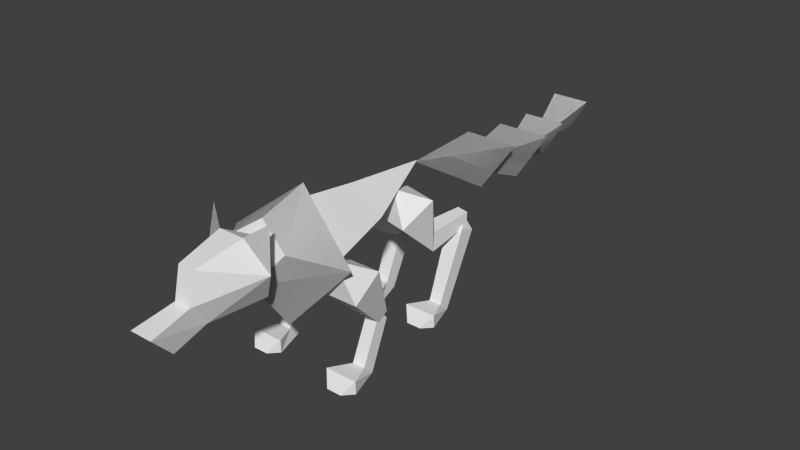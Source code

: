 # Source: enemy_cannae.blend  (saved by Blender 2.79.0; exported with 4.5.12 LTS)
import bpy
from mathutils import Matrix  # noqa: F401  (used for matrix-valued properties, if any)

bpy.ops.wm.read_factory_settings(use_empty=True)
scene = bpy.context.scene
scene.name = 'Scene'

# ---- collections
col_collection_1 = bpy.data.collections.new('Collection 1'); scene.collection.children.link(col_collection_1)

# ---- materials (node trees are filled in below, after node groups)
mat_material = bpy.data.materials.new('Material')
mat_material.alpha_threshold = 0.0
mat_material.use_transparent_shadow = False
mat_material.roughness = 0.5
mat_material.line_color = (0.0, 0.0, 0.0, 1.0)

# ---- material node trees

# ---- world
world_world = bpy.data.worlds.new('World'); scene.world = world_world
world_world.color = (0.05088, 0.05088, 0.05088)
world_world.use_sun_shadow = False
world_world.sun_shadow_jitter_overblur = 0.0
world_world.cycles.sampling_method = 'NONE'
world_world.cycles.sample_map_resolution = 256

# ---- meshes
me_cube = bpy.data.meshes.new('Cube')
me_cube.from_pydata([(0.2066, -0.02699, 0.8284), (0.3438, -0.5558, 0.7993), (0.1928, -0.7497, 0.8893), (0.427, -0.5156, 0.7783), (0.1928, -0.7497, 0.8893), (0.427, -0.5156, 0.7783), (0.0, 0.5333, 0.9225), (0.0, -0.02699, 0.9785), (0.0, -0.5558, 1.049), (-0.2066, -0.02699, 0.8284), (-0.3438, -0.5558, 0.7993), (0.0, -0.02699, 0.5855), (0.0, -0.5558, 0.3952), (0.0, -0.8108, 0.6711), (-0.1928, -0.7497, 0.8893), (0.0, -0.712, 1.024), (-0.427, -0.5156, 0.7783), (0.0, -0.4099, 1.113), (0.0, -0.5619, 0.3147), (0.0, -0.8108, 0.6711), (-0.1928, -0.7497, 0.8893), (0.0, -0.712, 1.024), (-0.427, -0.5156, 0.7783), (0.0, -0.4099, 1.113), (0.0, -0.5619, 0.3147)], [], [(7, 8, 1, 0), (0, 1, 12, 11), (1, 8, 15, 2), (0, 11, 6), (2, 3, 17, 15), (7, 0, 6), (12, 1, 2, 13), (13, 18, 3, 2), (2, 15, 13), (4, 21, 23, 5), (19, 4, 5, 24), (7, 9, 10, 8), (9, 11, 12, 10), (10, 14, 15, 8), (9, 6, 11), (14, 15, 17, 16), (7, 6, 9), (12, 13, 14, 10), (13, 14, 16, 18), (14, 13, 15), (20, 22, 23, 21), (19, 24, 22, 20)])
_uv = me_cube.uv_layers.new(name='UVMap')
_uv.uv.foreach_set('vector', [0.7853, 0.5932, 0.6032, 0.6254, 0.6137, 0.4942, 0.771, 0.5076, 0.771, 0.5076, 0.6137, 0.4942, 0.5907, 0.3316, 0.7903, 0.3926, 0.6137, 0.4942, 0.6032, 0.6254, 0.5467, 0.6132, 0.5436, 0.5262, 0.771, 0.5076, 0.7903, 0.3926, 0.9814, 0.5368, 0.4703, 0.8311, 0.5828, 0.9168, 0.3697, 0.9826, 0.3769, 0.8553, 0.7853, 0.5932, 0.771, 0.5076, 0.9814, 0.5368, 0.5907, 0.3316, 0.6137, 0.4942, 0.5436, 0.5262, 0.4897, 0.4334, 0.5065, 0.7162, 0.6786, 0.6795, 0.5828, 0.9168, 0.4703, 0.8311, 0.8809, 0.0164, 0.9601, 0.1202, 0.7592, 0.125, 0.4703, 0.8311, 0.3769, 0.8553, 0.3697, 0.9826, 0.5828, 0.9168, 0.5065, 0.7162, 0.4703, 0.8311, 0.5828, 0.9168, 0.6786, 0.6795, 0.7853, 0.5932, 0.771, 0.5076, 0.6137, 0.4942, 0.6032, 0.6254, 0.771, 0.5076, 0.7903, 0.3926, 0.5907, 0.3316, 0.6137, 0.4942, 0.6137, 0.4942, 0.5436, 0.5262, 0.5467, 0.6132, 0.6032, 0.6254, 0.771, 0.5076, 0.9814, 0.5368, 0.7903, 0.3926, 0.4703, 0.8311, 0.3769, 0.8553, 0.3697, 0.9826, 0.5828, 0.9168, 0.7853, 0.5932, 0.9814, 0.5368, 0.771, 0.5076, 0.5907, 0.3316, 0.4897, 0.4334, 0.5436, 0.5262, 0.6137, 0.4942, 0.5065, 0.7162, 0.4703, 0.8311, 0.5828, 0.9168, 0.6786, 0.6795, 0.8809, 0.0164, 0.7592, 0.125, 0.9601, 0.1202, 0.4703, 0.8311, 0.5828, 0.9168, 0.3697, 0.9826, 0.3769, 0.8553, 0.5065, 0.7162, 0.6786, 0.6795, 0.5828, 0.9168, 0.4703, 0.8311])
me_cube.materials.append(mat_material)
me_cube.use_remesh_preserve_volume = False
me_cube.use_remesh_preserve_attributes = False
me_cube.use_mirror_vertex_groups = False
me_cube.update()
me_cube_007 = bpy.data.meshes.new('Cube.007')
me_cube_007.from_pydata([(0.004866, -0.001844, -0.002114), (-0.1316, 0.2076, -0.3146), (0.1192, -0.008127, -0.2009), (0.06604, 0.197, -0.07153), (-0.004802, 0.233, -0.4435), (-0.006599, 0.24, -0.3146), (-0.1212, -0.07037, -0.2009), (-0.1743, 0.1348, -0.07153), (-0.1298, 0.2006, -0.4435), (-0.1753, 0.4612, -0.3563), (-0.09153, 0.4829, -0.3563), (-0.1765, 0.4658, -0.27), (-0.09273, 0.4875, -0.27), (-0.1401, 0.4979, -0.3145)], [], [(3, 5, 1, 7), (6, 8, 4, 2), (7, 1, 8, 6), (2, 4, 5, 3), (1, 11, 9, 8), (0, 2, 3), (7, 6, 0), (0, 6, 2), (0, 3, 7), (5, 12, 11, 1), (8, 9, 10, 4), (4, 10, 12, 5), (10, 13, 12), (9, 13, 10), (12, 13, 11), (11, 13, 9)])
_uv = me_cube_007.uv_layers.new(name='UVMap')
_uv.uv.foreach_set('vector', [0.1181, 0.7253, 0.0931, 0.858, 0.1653, 0.8551, 0.1785, 0.7675, 0.2177, 0.7755, 0.2113, 0.8797, 0.2568, 0.9019, 0.3095, 0.7565, 0.1785, 0.7675, 0.1653, 0.8551, 0.2113, 0.8797, 0.2177, 0.7755, 0.02138, 0.7237, 0.04541, 0.8932, 0.0931, 0.858, 0.1181, 0.7253, 0.1653, 0.8551, 0.1549, 0.9419, 0.1712, 0.947, 0.2113, 0.8797, 0.07445, 0.6518, 0.02138, 0.7237, 0.1181, 0.7253, 0.1785, 0.7675, 0.2177, 0.7755, 0.2103, 0.6978, 0.2103, 0.6978, 0.2177, 0.7755, 0.3095, 0.7565, 0.2103, 0.6978, 0.1181, 0.7253, 0.1785, 0.7675, 0.0931, 0.858, 0.1396, 0.9452, 0.1549, 0.9419, 0.1653, 0.8551, 0.2113, 0.8797, 0.1712, 0.947, 0.1817, 0.9755, 0.2568, 0.9019, 0.04541, 0.8932, 0.1225, 0.969, 0.1396, 0.9452, 0.0931, 0.858, 0.1225, 0.969, 0.1536, 0.9629, 0.1396, 0.9452, 0.1712, 0.947, 0.1536, 0.9629, 0.1817, 0.9755, 0.1396, 0.9452, 0.1536, 0.9629, 0.1549, 0.9419, 0.1549, 0.9419, 0.1536, 0.9629, 0.1712, 0.947])
me_cube_007.materials.append(mat_material)
me_cube_007.use_remesh_preserve_volume = False
me_cube_007.use_remesh_preserve_attributes = False
me_cube_007.use_mirror_vertex_groups = False
me_cube_007.update()
me_cube_006 = bpy.data.meshes.new('Cube.006')
me_cube_006.from_pydata([(-0.05512, 0.03877, -0.03893), (0.05331, -0.06113, 0.003224), (0.05331, 0.03877, -0.03893), (-0.05512, -0.06113, 0.003224), (-0.04193, -0.2451, -0.4438), (0.04012, -0.2451, -0.4438), (-0.04193, -0.1772, -0.5066), (0.04012, -0.1772, -0.5066), (-0.1072, -0.3894, -0.4287), (0.1054, -0.3894, -0.4287), (-0.1072, -0.3876, -0.5107), (0.1054, -0.3876, -0.5107), (-0.05051, -0.4488, -0.5107), (0.0487, -0.4488, -0.5107), (-0.0009075, 0.01855, 0.05259)], [], [(1, 14, 3), (3, 4, 5, 1), (2, 7, 6, 0), (7, 11, 10, 6), (1, 5, 7, 2), (0, 6, 4, 3), (4, 8, 9, 5), (5, 9, 11, 7), (6, 10, 8, 4), (11, 13, 12, 10), (10, 12, 8), (8, 12, 13, 9), (9, 13, 11), (0, 14, 2), (2, 14, 1), (3, 14, 0)])
_uv = me_cube_006.uv_layers.new(name='UVMap')
_uv.uv.foreach_set('vector', [0.5866, 0.1903, 0.6415, 0.1412, 0.5731, 0.1512, 0.5731, 0.1512, 0.3645, 0.1845, 0.3948, 0.2276, 0.5866, 0.1903, 0.6085, 0.05243, 0.3248, 0.08695, 0.3311, 0.1366, 0.575, 0.1094, 0.3248, 0.08695, 0.2183, 0.07458, 0.2218, 0.1609, 0.3311, 0.1366, 0.5866, 0.1903, 0.3948, 0.2276, 0.4057, 0.279, 0.6367, 0.2387, 0.575, 0.1094, 0.3311, 0.1366, 0.3645, 0.1845, 0.5731, 0.1512, 0.06762, 0.1554, 0.1442, 0.179, 0.1311, 0.07272, 0.06253, 0.1143, 0.2916, 0.04411, 0.2065, 0.03803, 0.2183, 0.07458, 0.3248, 0.08695, 0.3311, 0.1366, 0.2218, 0.1609, 0.213, 0.1973, 0.2998, 0.1848, 0.2183, 0.07458, 0.1852, 0.09478, 0.1914, 0.1444, 0.2218, 0.1609, 0.2218, 0.1609, 0.1914, 0.1444, 0.213, 0.1973, 0.1442, 0.179, 0.1914, 0.1444, 0.1852, 0.09478, 0.1311, 0.07272, 0.2065, 0.03803, 0.1852, 0.09478, 0.2183, 0.07458, 0.575, 0.1094, 0.6415, 0.1412, 0.6085, 0.05243, 0.6367, 0.2387, 0.6415, 0.1412, 0.5866, 0.1903, 0.5731, 0.1512, 0.6415, 0.1412, 0.575, 0.1094])
me_cube_006.materials.append(mat_material)
me_cube_006.use_remesh_preserve_volume = False
me_cube_006.use_remesh_preserve_attributes = False
me_cube_006.use_mirror_vertex_groups = False
me_cube_006.update()
me_cube_003 = bpy.data.meshes.new('Cube.003')
me_cube_003.from_pydata([(-0.004866, -0.001844, -0.002114), (0.1316, 0.2076, -0.3146), (-0.1192, -0.008127, -0.2009), (-0.06604, 0.197, -0.07153), (0.004802, 0.233, -0.4435), (0.006599, 0.24, -0.3146), (0.1212, -0.07037, -0.2009), (0.1743, 0.1348, -0.07153), (0.1298, 0.2006, -0.4435), (0.1753, 0.4612, -0.3563), (0.09153, 0.4829, -0.3563), (0.1765, 0.4658, -0.27), (0.09273, 0.4875, -0.27), (0.1401, 0.4979, -0.3145)], [], [(3, 7, 1, 5), (6, 2, 4, 8), (7, 6, 8, 1), (2, 3, 5, 4), (1, 8, 9, 11), (0, 3, 2), (7, 0, 6), (0, 2, 6), (0, 7, 3), (5, 1, 11, 12), (8, 4, 10, 9), (4, 5, 12, 10), (10, 12, 13), (9, 10, 13), (12, 11, 13), (11, 9, 13)])
_uv = me_cube_003.uv_layers.new(name='UVMap')
_uv.uv.foreach_set('vector', [0.1181, 0.7253, 0.1785, 0.7675, 0.1653, 0.8551, 0.0931, 0.858, 0.2177, 0.7755, 0.3095, 0.7565, 0.2568, 0.9019, 0.2113, 0.8797, 0.1785, 0.7675, 0.2177, 0.7755, 0.2113, 0.8797, 0.1653, 0.8551, 0.02138, 0.7237, 0.1181, 0.7253, 0.0931, 0.858, 0.04541, 0.8932, 0.1653, 0.8551, 0.2113, 0.8797, 0.1712, 0.947, 0.1549, 0.9419, 0.07445, 0.6518, 0.1181, 0.7253, 0.02138, 0.7237, 0.1785, 0.7675, 0.2103, 0.6978, 0.2177, 0.7755, 0.2103, 0.6978, 0.3095, 0.7565, 0.2177, 0.7755, 0.2103, 0.6978, 0.1785, 0.7675, 0.1181, 0.7253, 0.0931, 0.858, 0.1653, 0.8551, 0.1549, 0.9419, 0.1396, 0.9452, 0.2113, 0.8797, 0.2568, 0.9019, 0.1817, 0.9755, 0.1712, 0.947, 0.04541, 0.8932, 0.0931, 0.858, 0.1396, 0.9452, 0.1225, 0.969, 0.1225, 0.969, 0.1396, 0.9452, 0.1536, 0.9629, 0.1712, 0.947, 0.1817, 0.9755, 0.1536, 0.9629, 0.1396, 0.9452, 0.1549, 0.9419, 0.1536, 0.9629, 0.1549, 0.9419, 0.1712, 0.947, 0.1536, 0.9629])
me_cube_003.materials.append(mat_material)
me_cube_003.use_remesh_preserve_volume = False
me_cube_003.use_remesh_preserve_attributes = False
me_cube_003.use_mirror_vertex_groups = False
me_cube_003.update()
me_cube_005 = bpy.data.meshes.new('Cube.005')
me_cube_005.from_pydata([(0.05512, 0.03877, -0.03893), (-0.05331, -0.06113, 0.003224), (-0.05331, 0.03877, -0.03893), (0.05512, -0.06113, 0.003224), (0.04193, -0.2451, -0.4438), (-0.04012, -0.2451, -0.4438), (0.04193, -0.1772, -0.5066), (-0.04012, -0.1772, -0.5066), (0.1072, -0.3894, -0.4287), (-0.1054, -0.3894, -0.4287), (0.1072, -0.3876, -0.5107), (-0.1054, -0.3876, -0.5107), (0.05051, -0.4488, -0.5107), (-0.0487, -0.4488, -0.5107), (0.0009075, 0.01855, 0.05259)], [], [(1, 3, 14), (3, 1, 5, 4), (2, 0, 6, 7), (7, 6, 10, 11), (1, 2, 7, 5), (0, 3, 4, 6), (4, 5, 9, 8), (5, 7, 11, 9), (6, 4, 8, 10), (11, 10, 12, 13), (10, 8, 12), (8, 9, 13, 12), (9, 11, 13), (0, 2, 14), (2, 1, 14), (3, 0, 14)])
_uv = me_cube_005.uv_layers.new(name='UVMap')
_uv.uv.foreach_set('vector', [0.5866, 0.1903, 0.5731, 0.1512, 0.6415, 0.1412, 0.5731, 0.1512, 0.5866, 0.1903, 0.3948, 0.2276, 0.3645, 0.1845, 0.6085, 0.05243, 0.575, 0.1094, 0.3311, 0.1366, 0.3248, 0.08695, 0.3248, 0.08695, 0.3311, 0.1366, 0.2218, 0.1609, 0.2183, 0.07458, 0.5866, 0.1903, 0.6367, 0.2387, 0.4057, 0.279, 0.3948, 0.2276, 0.575, 0.1094, 0.5731, 0.1512, 0.3645, 0.1845, 0.3311, 0.1366, 0.06762, 0.1554, 0.06253, 0.1143, 0.1311, 0.07272, 0.1442, 0.179, 0.2916, 0.04411, 0.3248, 0.08695, 0.2183, 0.07458, 0.2065, 0.03803, 0.3311, 0.1366, 0.2998, 0.1848, 0.213, 0.1973, 0.2218, 0.1609, 0.2183, 0.07458, 0.2218, 0.1609, 0.1914, 0.1444, 0.1852, 0.09478, 0.2218, 0.1609, 0.213, 0.1973, 0.1914, 0.1444, 0.1442, 0.179, 0.1311, 0.07272, 0.1852, 0.09478, 0.1914, 0.1444, 0.2065, 0.03803, 0.2183, 0.07458, 0.1852, 0.09478, 0.575, 0.1094, 0.6085, 0.05243, 0.6415, 0.1412, 0.6367, 0.2387, 0.5866, 0.1903, 0.6415, 0.1412, 0.5731, 0.1512, 0.575, 0.1094, 0.6415, 0.1412])
me_cube_005.materials.append(mat_material)
me_cube_005.use_remesh_preserve_volume = False
me_cube_005.use_remesh_preserve_attributes = False
me_cube_005.use_mirror_vertex_groups = False
me_cube_005.update()
me_cube_010 = bpy.data.meshes.new('Cube.010')
me_cube_010.from_pydata([(0.0001462, -0.001927, -1.436e-05), (-0.04088, 0.3653, -0.4582), (0.1139, 0.03408, -0.2517), (0.1139, 0.221, -0.1222), (0.04117, 0.2979, -0.5049), (0.04117, 0.3653, -0.4582), (-0.1136, 0.03408, -0.2517), (-0.1136, 0.221, -0.1222), (-0.04088, 0.2979, -0.5049), (0.0001462, 0.3522, -0.5112)], [], [(3, 5, 1, 7), (6, 8, 4, 2), (7, 1, 8, 6), (2, 4, 5, 3), (0, 2, 3), (7, 6, 0), (0, 6, 2), (0, 3, 7), (5, 9, 1), (8, 9, 4), (4, 9, 5), (1, 9, 8)])
_uv = me_cube_010.uv_layers.new(name='UVMap')
_uv.uv.foreach_set('vector', [0.9004, 0.3579, 0.9337, 0.2205, 0.9117, 0.2101, 0.8542, 0.2768, 0.8207, 0.2313, 0.9017, 0.1893, 0.9116, 0.1567, 0.7486, 0.1567, 0.8542, 0.2768, 0.9117, 0.2101, 0.9017, 0.1893, 0.8207, 0.2313, 0.9955, 0.3606, 0.9694, 0.2068, 0.9337, 0.2205, 0.9004, 0.3579, 0.945, 0.4656, 0.9955, 0.3606, 0.9004, 0.3579, 0.8542, 0.2768, 0.8207, 0.2313, 0.7458, 0.3229, 0.7458, 0.3229, 0.8207, 0.2313, 0.7486, 0.1567, 0.7458, 0.3229, 0.9004, 0.3579, 0.8542, 0.2768, 0.9337, 0.2205, 0.9321, 0.1891, 0.9117, 0.2101, 0.9017, 0.1893, 0.9321, 0.1891, 0.9116, 0.1567, 0.9694, 0.2068, 0.9321, 0.1891, 0.9337, 0.2205, 0.9117, 0.2101, 0.9321, 0.1891, 0.9017, 0.1893])
me_cube_010.materials.append(mat_material)
me_cube_010.use_remesh_preserve_volume = False
me_cube_010.use_remesh_preserve_attributes = False
me_cube_010.use_mirror_vertex_groups = False
me_cube_010.update()
me_cube_009 = bpy.data.meshes.new('Cube.009')
me_cube_009.from_pydata([(-0.04088, 0.03382, -0.02119), (0.04117, -0.04177, 0.01071), (0.04117, 0.03382, -0.02119), (-0.04088, -0.04177, 0.01071), (-0.04088, -0.1601, -0.257), (0.04117, -0.1601, -0.257), (-0.04088, -0.0922, -0.3198), (0.04117, -0.0922, -0.3198), (-0.1061, -0.3044, -0.2419), (0.1064, -0.3044, -0.2419), (-0.1061, -0.3026, -0.3239), (0.1064, -0.3026, -0.3239), (-0.04946, -0.3638, -0.3239), (0.04975, -0.3638, -0.3239), (0.0001462, 0.007304, 0.02149)], [], [(0, 14, 2), (7, 11, 10, 6), (2, 7, 6, 0), (3, 4, 5, 1), (1, 5, 7, 2), (0, 6, 4, 3), (4, 8, 9, 5), (5, 9, 11, 7), (6, 10, 8, 4), (11, 13, 12, 10), (10, 12, 8), (8, 12, 13, 9), (9, 13, 11), (3, 14, 0), (2, 14, 1), (1, 14, 3)])
_uv = me_cube_009.uv_layers.new(name='UVMap')
_uv.uv.foreach_set('vector', [0.5692, 0.1136, 0.6439, 0.1428, 0.6104, 0.05191, 0.333, 0.08333, 0.2216, 0.07029, 0.2251, 0.1605, 0.3395, 0.1352, 0.6104, 0.05191, 0.333, 0.08333, 0.3395, 0.1352, 0.5692, 0.1136, 0.5625, 0.1518, 0.3709, 0.1842, 0.3931, 0.2289, 0.5785, 0.1886, 0.5785, 0.1886, 0.3931, 0.2289, 0.4042, 0.2781, 0.6256, 0.2429, 0.5692, 0.1136, 0.3395, 0.1352, 0.3709, 0.1842, 0.5625, 0.1518, 0.06399, 0.1547, 0.1441, 0.1794, 0.1304, 0.06829, 0.0587, 0.1118, 0.2982, 0.03849, 0.2092, 0.03207, 0.2216, 0.07029, 0.333, 0.08333, 0.3395, 0.1352, 0.2251, 0.1605, 0.216, 0.1986, 0.3067, 0.1856, 0.2216, 0.07029, 0.187, 0.09139, 0.1934, 0.1433, 0.2251, 0.1605, 0.2251, 0.1605, 0.1934, 0.1433, 0.216, 0.1986, 0.1441, 0.1794, 0.1934, 0.1433, 0.187, 0.09139, 0.1304, 0.06829, 0.2092, 0.03207, 0.187, 0.09139, 0.2216, 0.07029, 0.5625, 0.1518, 0.6439, 0.1428, 0.5692, 0.1136, 0.6256, 0.2429, 0.6439, 0.1428, 0.5785, 0.1886, 0.5785, 0.1886, 0.6439, 0.1428, 0.5625, 0.1518])
me_cube_009.materials.append(mat_material)
me_cube_009.use_remesh_preserve_volume = False
me_cube_009.use_remesh_preserve_attributes = False
me_cube_009.use_mirror_vertex_groups = False
me_cube_009.update()
me_cube_011 = bpy.data.meshes.new('Cube.011')
me_cube_011.from_pydata([(-0.0001462, -0.001927, 2.086e-05), (0.04088, 0.3653, -0.4581), (-0.1139, 0.03408, -0.2517), (-0.1139, 0.221, -0.1222), (-0.04117, 0.2979, -0.5049), (-0.04117, 0.3653, -0.4581), (0.1136, 0.03408, -0.2517), (0.1136, 0.221, -0.1222), (0.04088, 0.2979, -0.5049), (-0.0001462, 0.3522, -0.5112), (-0.0001462, -0.001927, 2.086e-05), (0.1136, 0.03408, -0.2517), (0.1136, 0.221, -0.1222)], [], [(3, 7, 1, 5), (6, 2, 4, 8), (7, 6, 8, 1), (2, 3, 5, 4), (0, 3, 2), (0, 2, 6), (0, 7, 3), (5, 1, 9), (8, 4, 9), (4, 5, 9), (1, 8, 9), (12, 10, 11)])
_uv = me_cube_011.uv_layers.new(name='UVMap')
_uv.uv.foreach_set('vector', [0.9004, 0.3579, 0.8542, 0.2768, 0.9117, 0.2101, 0.9337, 0.2205, 0.8207, 0.2313, 0.7486, 0.1567, 0.9116, 0.1567, 0.9017, 0.1893, 0.8542, 0.2768, 0.8207, 0.2313, 0.9017, 0.1893, 0.9117, 0.2101, 0.9955, 0.3606, 0.9004, 0.3579, 0.9337, 0.2205, 0.9694, 0.2068, 0.945, 0.4656, 0.9004, 0.3579, 0.9955, 0.3606, 0.7458, 0.3229, 0.7486, 0.1567, 0.8207, 0.2313, 0.7458, 0.3229, 0.8542, 0.2768, 0.9004, 0.3579, 0.9337, 0.2205, 0.9117, 0.2101, 0.9321, 0.1891, 0.9017, 0.1893, 0.9116, 0.1567, 0.9321, 0.1891, 0.9694, 0.2068, 0.9337, 0.2205, 0.9321, 0.1891, 0.9117, 0.2101, 0.9017, 0.1893, 0.9321, 0.1891, 0.8542, 0.2768, 0.7458, 0.3229, 0.8207, 0.2313])
me_cube_011.materials.append(mat_material)
me_cube_011.use_remesh_preserve_volume = False
me_cube_011.use_remesh_preserve_attributes = False
me_cube_011.use_mirror_vertex_groups = False
me_cube_011.update()
me_cube_008 = bpy.data.meshes.new('Cube.008')
me_cube_008.from_pydata([(0.04088, 0.03382, -0.02119), (-0.04117, -0.04177, 0.01071), (-0.04117, 0.03382, -0.02119), (0.04088, -0.04177, 0.01071), (0.04088, -0.1601, -0.257), (-0.04117, -0.1601, -0.257), (0.04088, -0.0922, -0.3198), (-0.04117, -0.0922, -0.3198), (0.1061, -0.3044, -0.2419), (-0.1064, -0.3044, -0.2419), (0.1061, -0.3026, -0.3239), (-0.1064, -0.3026, -0.3239), (0.04946, -0.3638, -0.3239), (-0.04975, -0.3638, -0.3239), (-0.0001462, 0.007304, 0.02149)], [], [(0, 2, 14), (7, 6, 10, 11), (2, 0, 6, 7), (3, 1, 5, 4), (1, 2, 7, 5), (0, 3, 4, 6), (4, 5, 9, 8), (5, 7, 11, 9), (6, 4, 8, 10), (11, 10, 12, 13), (10, 8, 12), (8, 9, 13, 12), (9, 11, 13), (3, 0, 14), (2, 1, 14), (1, 3, 14)])
_uv = me_cube_008.uv_layers.new(name='UVMap')
_uv.uv.foreach_set('vector', [0.5692, 0.1136, 0.6104, 0.05191, 0.6439, 0.1428, 0.333, 0.08333, 0.3395, 0.1352, 0.2251, 0.1605, 0.2216, 0.07029, 0.6104, 0.05191, 0.5692, 0.1136, 0.3395, 0.1352, 0.333, 0.08333, 0.5625, 0.1518, 0.5785, 0.1886, 0.3931, 0.2289, 0.3709, 0.1842, 0.5785, 0.1886, 0.6256, 0.2429, 0.4042, 0.2781, 0.3931, 0.2289, 0.5692, 0.1136, 0.5625, 0.1518, 0.3709, 0.1842, 0.3395, 0.1352, 0.06399, 0.1547, 0.0587, 0.1118, 0.1304, 0.06829, 0.1441, 0.1794, 0.2982, 0.03849, 0.333, 0.08333, 0.2216, 0.07029, 0.2092, 0.03207, 0.3395, 0.1352, 0.3067, 0.1856, 0.216, 0.1986, 0.2251, 0.1605, 0.2216, 0.07029, 0.2251, 0.1605, 0.1934, 0.1433, 0.187, 0.09139, 0.2251, 0.1605, 0.216, 0.1986, 0.1934, 0.1433, 0.1441, 0.1794, 0.1304, 0.06829, 0.187, 0.09139, 0.1934, 0.1433, 0.2092, 0.03207, 0.2216, 0.07029, 0.187, 0.09139, 0.5625, 0.1518, 0.5692, 0.1136, 0.6439, 0.1428, 0.6256, 0.2429, 0.5785, 0.1886, 0.6439, 0.1428, 0.5785, 0.1886, 0.5625, 0.1518, 0.6439, 0.1428])
me_cube_008.materials.append(mat_material)
me_cube_008.use_remesh_preserve_volume = False
me_cube_008.use_remesh_preserve_attributes = False
me_cube_008.use_mirror_vertex_groups = False
me_cube_008.update()
me_cube_002 = bpy.data.meshes.new('Cube.002')
me_cube_002.from_pydata([(0.08404, -0.2511, 0.1212), (0.05473, -0.5477, 0.0567), (0.05473, -0.5914, -0.134), (0.04005, -0.4841, -0.2757), (0.1296, -0.1522, -0.2391), (0.07396, -0.8514, -0.1838), (0.04005, -0.7033, -0.343), (0.2298, -0.2175, -0.0547), (0.1993, -0.1791, 0.2059), (0.08404, -0.2511, 0.1212), (0.2298, -0.2175, -0.0547), (0.1993, -0.1791, 0.2059), (-0.08404, -0.2511, 0.1212), (-0.05473, -0.5477, 0.0567), (-0.05473, -0.5914, -0.134), (0.0, -0.2511, 0.1212), (-0.04005, -0.4841, -0.2757), (-0.1296, -0.1522, -0.2391), (0.0, -0.1522, -0.2391), (-0.07396, -0.8514, -0.1838), (-0.04005, -0.7033, -0.343), (-0.2298, -0.2175, -0.0547), (0.0, -0.0103, -0.0004177), (-0.1993, -0.1791, 0.2059), (0.0, -0.5914, -0.134), (0.0, -0.5477, 0.0567), (0.0, -0.4841, -0.2757), (0.0, -0.8514, -0.1838), (0.0, -0.7033, -0.343), (-0.08404, -0.2511, 0.1212), (-0.2298, -0.2175, -0.0547), (-0.1993, -0.1791, 0.2059)], [], [(26, 3, 6, 28), (3, 2, 5, 6), (7, 2, 3, 4), (1, 2, 7), (1, 7, 0), (4, 18, 22), (7, 4, 22), (0, 7, 22), (7, 8, 0), (2, 24, 27, 5), (1, 0, 15, 25), (5, 27, 28, 6), (15, 0, 22), (1, 25, 24, 2), (26, 18, 4, 3), (10, 9, 11), (26, 28, 20, 16), (16, 20, 19, 14), (21, 17, 16, 14), (13, 21, 14), (13, 12, 21), (17, 22, 18), (21, 22, 17), (12, 22, 21), (21, 12, 23), (14, 19, 27, 24), (13, 25, 15, 12), (19, 20, 28, 27), (15, 22, 12), (13, 14, 24, 25), (26, 16, 17, 18), (30, 31, 29)])
_uv = me_cube_002.uv_layers.new(name='UVMap')
_uv.uv.foreach_set('vector', [0.1738, 0.3668, 0.1783, 0.3849, 0.07693, 0.3956, 0.06966, 0.3815, 0.1783, 0.3849, 0.1451, 0.4873, 0.05376, 0.4402, 0.07693, 0.3956, 0.3718, 0.459, 0.1451, 0.4873, 0.1783, 0.3849, 0.3396, 0.3653, 0.2183, 0.5592, 0.1451, 0.4873, 0.3718, 0.459, 0.2183, 0.5592, 0.3718, 0.459, 0.3549, 0.5846, 0.3396, 0.3653, 0.3339, 0.3097, 0.4699, 0.3338, 0.3718, 0.459, 0.3396, 0.3653, 0.4699, 0.3338, 0.3549, 0.5846, 0.451, 0.5041, 0.4819, 0.6681, 0.3465, 0.83, 0.3208, 0.6506, 0.4223, 0.6915, 0.1451, 0.4873, 0.1291, 0.5102, 0.01508, 0.4498, 0.05376, 0.4402, 0.2183, 0.5592, 0.3549, 0.5846, 0.3413, 0.627, 0.2056, 0.5795, 0.05376, 0.4402, 0.01508, 0.4498, 0.06966, 0.3815, 0.07693, 0.3956, 0.3413, 0.627, 0.3549, 0.5846, 0.4819, 0.6681, 0.2183, 0.5592, 0.2056, 0.5795, 0.1291, 0.5102, 0.1451, 0.4873, 0.1738, 0.3668, 0.3339, 0.3097, 0.3396, 0.3653, 0.1783, 0.3849, 0.3465, 0.83, 0.4223, 0.6915, 0.3208, 0.6506, 0.1738, 0.3668, 0.06966, 0.3815, 0.07693, 0.3956, 0.1783, 0.3849, 0.1783, 0.3849, 0.07693, 0.3956, 0.05376, 0.4402, 0.1451, 0.4873, 0.3718, 0.459, 0.3396, 0.3653, 0.1783, 0.3849, 0.1451, 0.4873, 0.2183, 0.5592, 0.3718, 0.459, 0.1451, 0.4873, 0.2183, 0.5592, 0.3549, 0.5846, 0.3718, 0.459, 0.3396, 0.3653, 0.4699, 0.3338, 0.3339, 0.3097, 0.3718, 0.459, 0.4699, 0.3338, 0.3396, 0.3653, 0.3549, 0.5846, 0.4819, 0.6681, 0.451, 0.5041, 0.3465, 0.83, 0.4223, 0.6915, 0.3208, 0.6506, 0.1451, 0.4873, 0.05376, 0.4402, 0.01508, 0.4498, 0.1291, 0.5102, 0.2183, 0.5592, 0.2056, 0.5795, 0.3413, 0.627, 0.3549, 0.5846, 0.05376, 0.4402, 0.07693, 0.3956, 0.06966, 0.3815, 0.01508, 0.4498, 0.3413, 0.627, 0.4819, 0.6681, 0.3549, 0.5846, 0.2183, 0.5592, 0.1451, 0.4873, 0.1291, 0.5102, 0.2056, 0.5795, 0.1738, 0.3668, 0.1783, 0.3849, 0.3396, 0.3653, 0.3339, 0.3097, 0.3465, 0.83, 0.3208, 0.6506, 0.4223, 0.6915])
me_cube_002.materials.append(mat_material)
me_cube_002.use_remesh_preserve_volume = False
me_cube_002.use_remesh_preserve_attributes = False
me_cube_002.use_mirror_vertex_groups = False
me_cube_002.update()
me_cube_001 = bpy.data.meshes.new('Cube.001')
me_cube_001.from_pydata([(8.853e-09, 0.6761, -0.4074), (-0.1838, 0.7734, -0.1038), (-5.039e-09, 0.0001797, -0.0003985), (0.1838, 0.7734, -0.1038), (8.853e-09, 1.082, -0.4739), (-0.1838, 1.136, -0.1596), (-5.039e-09, 0.3555, -0.166), (0.1838, 1.136, -0.1596), (5.992e-09, 1.415, -0.4093), (-0.1469, 1.39, -0.1557), (-5.109e-09, 0.7901, -0.3243), (0.1469, 1.39, -0.1557), (5.043e-09, 1.76, -0.3197), (-0.1309, 1.713, -0.0979), (-4.845e-09, 1.199, -0.3086), (0.1309, 1.713, -0.0979), (8.853e-09, 0.6761, -0.4074), (-0.1838, 0.7734, -0.1038), (-5.039e-09, 0.0001797, -0.0003985), (0.1838, 0.7734, -0.1038), (8.853e-09, 1.082, -0.4739), (-0.1838, 1.136, -0.1596), (-5.039e-09, 0.3555, -0.166), (0.1838, 1.136, -0.1596), (5.992e-09, 1.415, -0.4093), (-0.1469, 1.39, -0.1557), (-5.109e-09, 0.7901, -0.3243), (0.1469, 1.39, -0.1557), (5.043e-09, 1.76, -0.3197), (-0.1309, 1.713, -0.0979), (-4.845e-09, 1.199, -0.3086), (0.1309, 1.713, -0.0979)], [], [(1, 3, 2), (0, 1, 2), (3, 0, 2), (5, 7, 6), (4, 5, 6), (7, 4, 6), (9, 11, 10), (8, 9, 10), (11, 8, 10), (13, 15, 14), (12, 13, 14), (15, 12, 14), (17, 18, 19), (16, 18, 17), (19, 18, 16), (21, 22, 23), (20, 22, 21), (23, 22, 20), (25, 26, 27), (24, 26, 25), (27, 26, 24), (29, 30, 31), (28, 30, 29), (31, 30, 28)])
_uv = me_cube_001.uv_layers.new(name='UVMap')
_uv.uv.foreach_set('vector', [0.9877, 0.8565, 0.9877, 0.7068, 0.6701, 0.7816, 0.9162, 0.9881, 0.9877, 0.8565, 0.6701, 0.7816, 0.9877, 0.7068, 0.9162, 0.5751, 0.6701, 0.7816, 0.9877, 0.8565, 0.9877, 0.7068, 0.6701, 0.7816, 0.9162, 0.9881, 0.9877, 0.8565, 0.6701, 0.7816, 0.9877, 0.7068, 0.9162, 0.5751, 0.6701, 0.7816, 0.9877, 0.8565, 0.9877, 0.7068, 0.6701, 0.7816, 0.9162, 0.9881, 0.9877, 0.8565, 0.6701, 0.7816, 0.9877, 0.7068, 0.9162, 0.5751, 0.6701, 0.7816, 0.9877, 0.8565, 0.9877, 0.7068, 0.6701, 0.7816, 0.9162, 0.9881, 0.9877, 0.8565, 0.6701, 0.7816, 0.9877, 0.7068, 0.9162, 0.5751, 0.6701, 0.7816, 0.9877, 0.8565, 0.6701, 0.7816, 0.9877, 0.7068, 0.9162, 0.9881, 0.6701, 0.7816, 0.9877, 0.8565, 0.9877, 0.7068, 0.6701, 0.7816, 0.9162, 0.5751, 0.9877, 0.8565, 0.6701, 0.7816, 0.9877, 0.7068, 0.9162, 0.9881, 0.6701, 0.7816, 0.9877, 0.8565, 0.9877, 0.7068, 0.6701, 0.7816, 0.9162, 0.5751, 0.9877, 0.8565, 0.6701, 0.7816, 0.9877, 0.7068, 0.9162, 0.9881, 0.6701, 0.7816, 0.9877, 0.8565, 0.9877, 0.7068, 0.6701, 0.7816, 0.9162, 0.5751, 0.9877, 0.8565, 0.6701, 0.7816, 0.9877, 0.7068, 0.9162, 0.9881, 0.6701, 0.7816, 0.9877, 0.8565, 0.9877, 0.7068, 0.6701, 0.7816, 0.9162, 0.5751])
me_cube_001.materials.append(mat_material)
me_cube_001.use_remesh_preserve_volume = False
me_cube_001.use_remesh_preserve_attributes = False
me_cube_001.use_mirror_vertex_groups = False
me_cube_001.update()

# ---- objects
ob_cube = bpy.data.objects.new('Cube', me_cube)
ob_cube_007 = bpy.data.objects.new('Cube.007', me_cube_007)
ob_cube_006 = bpy.data.objects.new('Cube.006', me_cube_006)
ob_cube_003 = bpy.data.objects.new('Cube.003', me_cube_003)
ob_cube_005 = bpy.data.objects.new('Cube.005', me_cube_005)
ob_cube_010 = bpy.data.objects.new('Cube.010', me_cube_010)
ob_cube_009 = bpy.data.objects.new('Cube.009', me_cube_009)
ob_cube_011 = bpy.data.objects.new('Cube.011', me_cube_011)
ob_cube_008 = bpy.data.objects.new('Cube.008', me_cube_008)
ob_cube_002 = bpy.data.objects.new('Cube.002', me_cube_002)
ob_cube_001 = bpy.data.objects.new('Cube.001', me_cube_001)

# ---- transforms, parenting, visibility, modifiers, constraints
ob_cube.location = (0.0, 0.0, 0.0)
ob_cube.lock_rotations_4d = False
ob_cube.empty_display_type = 'ARROWS'
ob_cube.lineart.crease_threshold = 0.0
ob_cube_007.parent = ob_cube
ob_cube_007.location = (-0.08, 0.23, 0.87)
ob_cube_007.lock_rotations_4d = False
ob_cube_007.empty_display_type = 'ARROWS'
ob_cube_007.lineart.crease_threshold = 0.0
ob_cube_006.parent = ob_cube_007
ob_cube_006.matrix_parent_inverse = Matrix(((1.0, 0.0, 0.0, 0.08), (0.0, 1.0, 0.0, -0.23), (0.0, 0.0, 1.0, -0.87), (0.0, 0.0, 0.0, 1.0)))
ob_cube_006.location = (-0.21, 0.7, 0.51)
ob_cube_006.lock_rotations_4d = False
ob_cube_006.empty_display_type = 'ARROWS'
ob_cube_006.lineart.crease_threshold = 0.0
ob_cube_003.parent = ob_cube
ob_cube_003.location = (0.08, 0.23, 0.87)
ob_cube_003.lock_rotations_4d = False
ob_cube_003.empty_display_type = 'ARROWS'
ob_cube_003.lineart.crease_threshold = 0.0
ob_cube_005.parent = ob_cube_003
ob_cube_005.matrix_parent_inverse = Matrix(((1.0, 0.0, 0.0, -0.08), (0.0, 1.0, 0.0, -0.23), (0.0, 0.0, 1.0, -0.87), (0.0, 0.0, 0.0, 1.0)))
ob_cube_005.location = (0.21, 0.7, 0.51)
ob_cube_005.lock_rotations_4d = False
ob_cube_005.empty_display_type = 'ARROWS'
ob_cube_005.lineart.crease_threshold = 0.0
ob_cube_010.parent = ob_cube
ob_cube_010.location = (-0.3, -0.51, 0.8)
ob_cube_010.lock_rotations_4d = False
ob_cube_010.empty_display_type = 'ARROWS'
ob_cube_010.lineart.crease_threshold = 0.0
ob_cube_009.parent = ob_cube_010
ob_cube_009.matrix_parent_inverse = Matrix(((1.0, 0.0, 0.0, 0.3), (0.0, 1.0, 0.0, 0.51), (0.0, 0.0, 1.0, -0.8), (0.0, 0.0, 0.0, 1.0)))
ob_cube_009.location = (-0.3, -0.15, 0.32)
ob_cube_009.lock_rotations_4d = False
ob_cube_009.empty_display_type = 'ARROWS'
ob_cube_009.lineart.crease_threshold = 0.0
ob_cube_011.parent = ob_cube
ob_cube_011.location = (0.3, -0.51, 0.8)
ob_cube_011.lock_rotations_4d = False
ob_cube_011.empty_display_type = 'ARROWS'
ob_cube_011.lineart.crease_threshold = 0.0
ob_cube_008.parent = ob_cube_011
ob_cube_008.matrix_parent_inverse = Matrix(((1.0, 0.0, 0.0, -0.3), (0.0, 1.0, 0.0, 0.51), (0.0, 0.0, 1.0, -0.8), (0.0, 0.0, 0.0, 1.0)))
ob_cube_008.location = (0.3, -0.18, 0.32)
ob_cube_008.lock_rotations_4d = False
ob_cube_008.empty_display_type = 'ARROWS'
ob_cube_008.lineart.crease_threshold = 0.0
ob_cube_002.parent = ob_cube
ob_cube_002.location = (0.0, -0.67, 0.9)
ob_cube_002.lock_rotations_4d = False
ob_cube_002.empty_display_type = 'ARROWS'
ob_cube_002.lineart.crease_threshold = 0.0
ob_cube_001.parent = ob_cube
ob_cube_001.location = (2.038e-16, 0.5153, 0.9179)
ob_cube_001.lock_rotations_4d = False
ob_cube_001.empty_display_type = 'ARROWS'
ob_cube_001.lineart.crease_threshold = 0.0

# ---- collection membership
col_collection_1.objects.link(ob_cube)
col_collection_1.objects.link(ob_cube_007)
col_collection_1.objects.link(ob_cube_006)
col_collection_1.objects.link(ob_cube_003)
col_collection_1.objects.link(ob_cube_005)
col_collection_1.objects.link(ob_cube_010)
col_collection_1.objects.link(ob_cube_009)
col_collection_1.objects.link(ob_cube_011)
col_collection_1.objects.link(ob_cube_008)
col_collection_1.objects.link(ob_cube_002)
col_collection_1.objects.link(ob_cube_001)

# ---- scene / render settings (as saved in the file)
scene.frame_start = 1; scene.frame_end = 250; scene.frame_set(1)
scene.render.engine = 'BLENDER_EEVEE_NEXT'
scene.render.resolution_percentage = 50
scene.render.dither_intensity = 0.0
scene.cycles.use_denoising = False
scene.cycles.samples = 10
scene.cycles.sampling_pattern = 'TABULATED_SOBOL'
scene.cycles.light_sampling_threshold = 0.0
scene.cycles.use_adaptive_sampling = False
scene.cycles.use_light_tree = False
scene.cycles.blur_glossy = 0.0
scene.cycles.pixel_filter_type = 'GAUSSIAN'
scene.cycles.sample_clamp_indirect = 0.0
scene.view_settings.view_transform = 'Standard'
bpy.context.view_layer.update()

# ---- added for rendering (the .blend has no active camera and no usable light): camera, sun
cam_auto = bpy.data.cameras.new('AutoCamera')
cam_auto.lens = 50.0
cam_auto.sensor_width = 36.0
cam_auto.clip_end = 1000.0
ob_auto_camera = bpy.data.objects.new('AutoCamera', cam_auto)
scene.collection.objects.link(ob_auto_camera)
ob_auto_camera.location = (3.74627, -4.11835, 3.55146)
ob_auto_camera.rotation_euler = (1.09748, -7.21219e-08, 0.694738)
scene.camera = ob_auto_camera
light_auto_sun = bpy.data.lights.new('AutoSun', 'SUN')
light_auto_sun.energy = 3.0
light_auto_sun.angle = 0.0523599
ob_auto_sun = bpy.data.objects.new('AutoSun', light_auto_sun)
scene.collection.objects.link(ob_auto_sun)
ob_auto_sun.rotation_euler = (0.872665, 0.174533, 0.523599)
bpy.context.view_layer.update()

